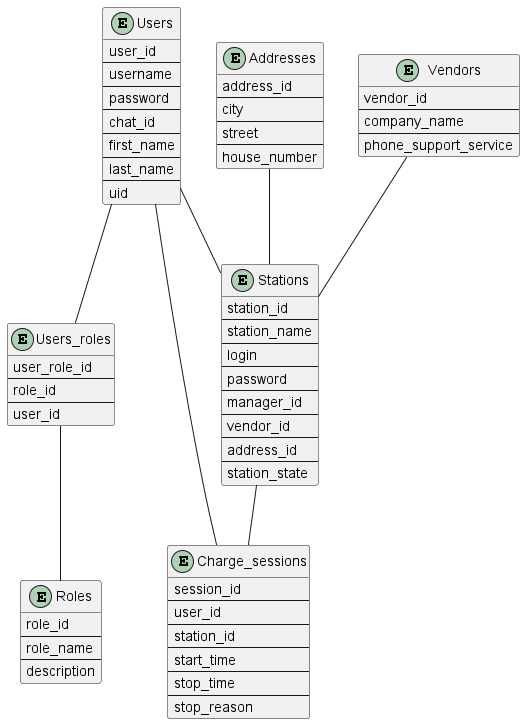

The diagram above was rendered by PlantUML. Its source (embedded in the PNG):
@startuml
'https://plantuml.com/sequence-diagram

entity Users {
    user_id
    --
    username
    --
    password
    --
    chat_id
    --
    first_name
    --
    last_name
    --
    uid
}

entity Users_roles {
    user_role_id
    --
    role_id
    --
    user_id
}

entity Roles {
    role_id
    --
    role_name
    --
    description
}

entity Addresses {
    address_id
    --
    city
    --
    street
    --
    house_number
}

entity Vendors {
    vendor_id
    --
    company_name
    --
    phone_support_service
}

entity Stations {
   station_id
   --
   station_name
   --
   login
   --
   password
   --
   manager_id
   --
   vendor_id
   --
   address_id
   --
   station_state
}

entity Charge_sessions {
    session_id
    --
    user_id
    --
    station_id
    --
    start_time
    --
    stop_time
    --
    stop_reason
}

Users -- Stations
Users -- Users_roles
Users_roles -- Roles
Users -- Charge_sessions
Addresses -- Stations
Vendors -- Stations
Stations -- Charge_sessions

@enduml